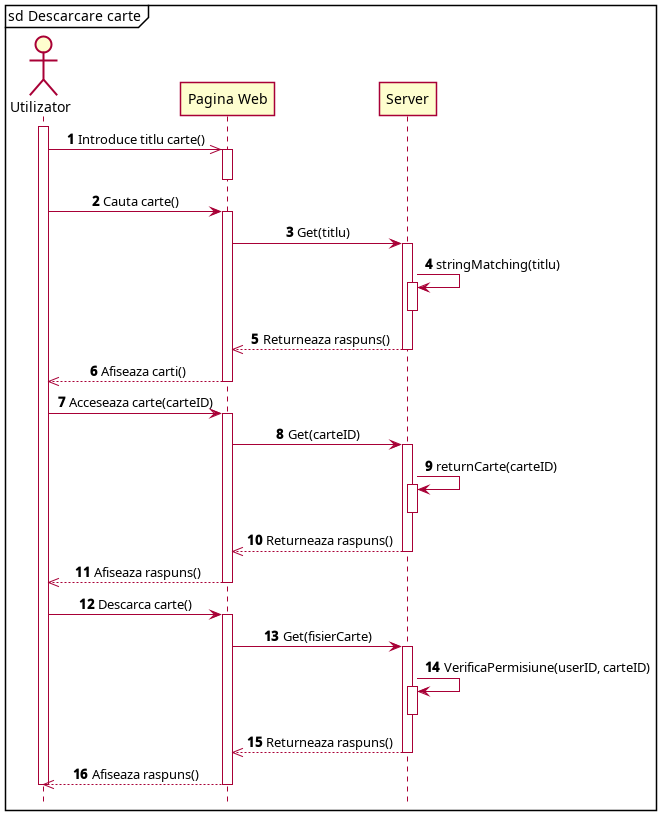

The diagram above was rendered by PlantUML. Its source (embedded in the PNG):
@startuml
skin rose
skinparam shadowing false
autonumber
mainframe sd Descarcare carte
skinparam sequenceMessageAlign center
hide footbox

actor Utilizator as user
participant "Pagina Web" as p1
participant Server as p2
activate user

user ->> p1: Introduce titlu carte()
activate p1
deactivate p1

user -> p1: Cauta carte()
activate p1
p1 -> p2: Get(titlu)
activate p2
p2 -> p2: stringMatching(titlu)
activate p2
deactivate p2
p2 -->> p1: Returneaza raspuns()
deactivate p2
p1 -->> user: Afiseaza carti()
deactivate p1

user -> p1: Acceseaza carte(carteID)
activate p1
p1 -> p2: Get(carteID)
activate p2
p2 -> p2: returnCarte(carteID)
activate p2
deactivate p2
p2 -->> p1: Returneaza raspuns()
deactivate p2
p1 -->> user: Afiseaza raspuns()
'user -> p1: Cumpara carte()
'p1 -> p2: Post(carteID, userID)
'activate p2
'p2 -> p2: addToCart(carteID, userID)
'activate p2
'deactivate p2
'p2 -->> p1: Cere informatie credit()
'deactivate p2
'p1 -->> user: Afiseaza pagina de procurare()
'user -> p1: Introduce date card()
'p1 -> p2: Post(cardSecrete)
'activate p2
'p2 -> p2: Extrage suma(cardSecrete, carteiD[pret])
'activate p2
'deactivate p2
'p2 -->> p1: Returneaza raspuns()
'deactivate p2
'p1 -->> user: Afiseaza raspuns()
deactivate p1
user -> p1: Descarca carte()
activate p1
p1 -> p2: Get(fisierCarte)
activate p2
p2 -> p2: VerificaPermisiune(userID, carteID)
activate p2
deactivate p2
p2 -->> p1: Returneaza raspuns()
deactivate p2
p1 -->> user: Afiseaza raspuns()
deactivate p1
deactivate user
@enduml